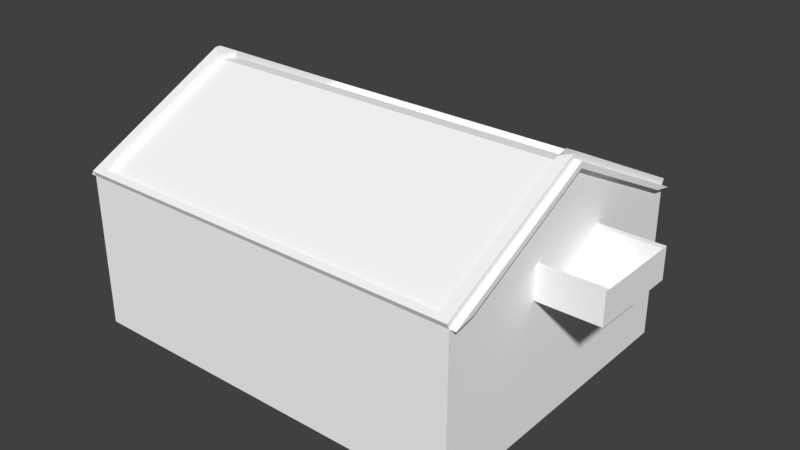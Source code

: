 # Source: alt_Kronau9blend.blend  (saved by Blender 2.79.7; exported with 4.5.12 LTS)
import bpy
from mathutils import Matrix  # noqa: F401  (used for matrix-valued properties, if any)

bpy.ops.wm.read_factory_settings(use_empty=True)
scene = bpy.context.scene
scene.name = 'Scene'

# ---- collections
col_collection_1 = bpy.data.collections.new('Collection 1'); scene.collection.children.link(col_collection_1)

# ---- materials (node trees are filled in below, after node groups)
mat_material = bpy.data.materials.new('Material')
mat_material.alpha_threshold = 0.0
mat_material.use_transparent_shadow = False
mat_material.preview_render_type = 'FLAT'
mat_material.diffuse_color = (1.0, 1.0, 1.0, 1.0)
mat_material.roughness = 0.5
mat_material.line_color = (0.0, 0.0, 0.0, 1.0)

# ---- material node trees

# ---- world
world_world = bpy.data.worlds.new('World'); scene.world = world_world
world_world.color = (0.05088, 0.05088, 0.05088)
world_world.use_sun_shadow = False
world_world.sun_shadow_jitter_overblur = 0.0

# ---- meshes
me_cube = bpy.data.meshes.new('Cube')
me_cube.from_pydata([(6.5, 5.0, -2.5), (6.5, -5.0, -2.5), (-6.5, -5.0, -2.5), (-6.5, 5.0, -2.5), (6.5, 4.352, 2.634), (-6.5, -4.393, 2.626), (-6.5, 4.393, 2.626), (6.5, -2.98e-07, -2.5), (-6.5, 1.49e-06, -2.5), (-6.5, 8.941e-07, 4.822), (6.5, -2.682e-06, 2.5), (6.021, 4.74, 2.63), (6.5, -4.352, 2.634), (6.5, -2.682e-06, 4.81), (6.7, -5.0, 2.5), (6.7, 5.0, 2.5), (6.7, -2.892e-06, 5.0), (6.7, -4.352, 2.634), (6.7, 4.352, 2.634), (6.7, -2.892e-06, 4.81), (-6.5, 8.941e-07, 2.5), (-6.021, 4.74, 2.63), (-6.155, -4.812, 2.594), (-6.7, 5.0, 2.5), (-6.7, -5.0, 2.5), (-6.7, 9.248e-07, 5.0), (-6.7, 4.393, 2.626), (-6.7, -4.393, 2.626), (-6.7, 9.248e-07, 4.822), (6.5, -5.0, 2.5), (6.021, 0.2604, 4.87), (-6.021, 0.2604, 4.87), (6.5, 5.0, 2.5), (-6.5, 5.0, 2.5), (-6.5, -5.0, 2.5), (-6.5, 8.941e-07, 5.0), (6.155, -4.812, 2.594), (-6.155, -0.1875, 4.906), (6.155, -0.1875, 4.906), (6.5, -2.682e-06, 5.0), (6.155, -4.902, 2.773), (6.5, -5.089, 2.679), (-6.5, -5.089, 2.679), (-6.5, -0.08944, 5.179), (6.5, -0.08945, 5.179), (-6.155, -4.902, 2.773), (-6.155, -0.2769, 5.085), (6.155, -0.277, 5.085), (6.5, 5.089, 2.679), (-6.5, 5.089, 2.679), (-6.5, 0.08944, 5.179), (6.5, 0.08944, 5.179), (6.021, 4.829, 2.809), (-6.021, 4.829, 2.809), (-6.021, 0.3498, 5.049), (6.021, 0.3498, 5.049), (6.482, -1.5, 1.641), (6.482, -1.5, 2.641), (6.482, 1.5, 1.641), (6.482, 1.5, 2.641), (8.482, -1.5, 1.641), (8.482, -1.5, 2.641), (8.482, 1.5, 1.641), (8.482, 1.5, 2.641), (6.482, -1.324, 2.641), (6.482, 1.324, 2.641), (8.482, -1.324, 1.641), (8.482, -1.147, 1.641), (8.482, -0.9706, 1.641), (8.482, -0.7941, 1.641), (8.482, -0.6176, 1.641), (8.482, -0.4412, 1.641), (8.482, -0.2647, 1.641), (8.482, -0.08824, 1.641), (8.482, 0.08824, 1.641), (8.482, 0.2647, 1.641), (8.482, 0.4412, 1.641), (8.482, 0.6176, 1.641), (8.482, 0.7941, 1.641), (8.482, 0.9706, 1.641), (8.482, 1.147, 1.641), (8.482, 1.324, 1.641), (8.482, 1.324, 2.641), (8.482, 1.147, 2.641), (8.482, 0.9706, 2.641), (8.482, 0.7941, 2.641), (8.482, 0.6176, 2.641), (8.482, 0.4412, 2.641), (8.482, 0.2647, 2.641), (8.482, 0.08824, 2.641), (8.482, -0.08824, 2.641), (8.482, -0.2647, 2.641), (8.482, -0.4412, 2.641), (8.482, -0.6176, 2.641), (8.482, -0.7941, 2.641), (8.482, -0.9706, 2.641), (8.482, -1.147, 2.641), (8.482, -1.324, 2.641)], [(81, 62), (60, 66), (66, 67), (67, 68), (68, 69), (69, 70), (70, 71), (71, 72), (72, 73), (73, 74), (74, 75), (75, 76), (76, 77), (77, 78), (78, 79), (79, 80), (80, 81), (82, 83), (83, 84), (84, 85), (85, 86), (86, 87), (87, 88), (88, 89), (89, 90), (90, 91), (91, 92), (92, 93), (93, 94), (94, 95), (95, 96), (96, 97)], [(11, 21, 31, 30), (1, 29, 34, 2), (0, 32, 10, 29, 1, 7), (32, 0, 3, 33), (36, 38, 37, 22), (2, 34, 20, 33, 3, 8), (19, 18, 15, 16, 14, 17), (12, 13, 19, 17), (29, 12, 17, 14), (32, 39, 16, 15), (39, 29, 14, 16), (13, 4, 18, 19), (4, 32, 15, 18), (35, 33, 23, 25), (9, 5, 27, 28), (26, 28, 27, 24, 25, 23), (6, 9, 28, 26), (33, 6, 26, 23), (34, 35, 25, 24), (35, 34, 42, 43), (31, 21, 53, 54), (33, 35, 50, 49), (38, 36, 40, 47), (22, 37, 46, 45), (36, 29, 41, 40), (47, 40, 41, 44), (40, 45, 42, 41), (45, 46, 43, 42), (38, 39, 44, 47), (29, 39, 44, 41), (36, 22, 45, 40), (34, 29, 41, 42), (53, 52, 48, 49), (52, 55, 51, 48), (54, 53, 49, 50), (32, 33, 49, 48), (39, 32, 48, 51), (11, 30, 55, 52), (21, 11, 52, 53), (27, 5, 34, 24), (33, 20, 34, 5, 9, 6), (58, 59, 63, 62), (62, 60, 56, 58), (60, 61, 57, 56), (97, 64, 57, 61), (63, 59, 65, 82), (62, 63, 61, 60), (56, 64, 97, 60), (58, 65, 82, 62), (10, 32, 4, 13, 12, 29), (44, 39, 51), (51, 55, 47, 44), (30, 31, 37, 38), (35, 43, 50), (43, 46, 54, 50), (54, 46, 37, 31), (38, 47, 55, 30)])
_uv = me_cube.uv_layers.new(name='UVMap')
_uv.uv.foreach_set('vector', [0.1749, 0.7839, 0.0922, 0.8252, 0.02779, 0.8313, 0.09993, 0.7869, 0.4755, 0.002643, 0.4844, 0.4487, 0.9162, 0.4372, 0.9917, 0.003449, 1.0, 0.4455, 0.9914, 0.8526, 0.7589, 0.8714, 0.4793, 0.895, 0.4503, 0.4661, 0.7217, 0.4595, 0.6159, 0.3531, 0.6159, 0.2004, 0.7686, 0.2004, 0.7686, 0.3531, 0.07518, 0.825, 0.07585, 0.779, 0.1205, 0.7801, 0.1226, 0.8264, 0.4558, 0.003375, 0.4328, 0.3731, 0.1696, 0.3818, 0.003102, 0.3811, 0.002167, -2.179e-05, 0.1868, 0.003669, 0.132, 0.8184, 0.1531, 0.7912, 0.1602, 0.7869, 0.132, 0.8209, 0.1247, 0.7976, 0.1253, 0.7981, 0.1256, 0.7982, 0.1323, 0.8175, 0.132, 0.8184, 0.1253, 0.7981, 0.1175, 0.8186, 0.1171, 0.8182, 0.117, 0.8181, 0.1174, 0.8185, 0.1581, 0.7882, 0.1323, 0.8199, 0.132, 0.8209, 0.1602, 0.7869, 0.1323, 0.8199, 0.1251, 0.7976, 0.1247, 0.7976, 0.132, 0.8209, 0.1323, 0.8175, 0.1518, 0.792, 0.1531, 0.7912, 0.132, 0.8184, 0.1105, 0.8087, 0.1099, 0.8077, 0.1098, 0.8077, 0.1104, 0.8087, 0.1574, 0.8206, 0.1441, 0.7929, 0.1435, 0.7939, 0.1571, 0.8223, 0.1574, 0.8189, 0.1706, 0.8019, 0.1706, 0.8033, 0.1571, 0.8206, 0.145, 0.7955, 0.1571, 0.8206, 0.1706, 0.8033, 0.1727, 0.8025, 0.1571, 0.8223, 0.1435, 0.7939, 0.1456, 0.7945, 0.1574, 0.8189, 0.1571, 0.8206, 0.145, 0.7955, 0.1441, 0.7929, 0.1456, 0.7945, 0.145, 0.7955, 0.1435, 0.7939, 0.1726, 0.8011, 0.1574, 0.8206, 0.1571, 0.8223, 0.1727, 0.8025, 0.1574, 0.8206, 0.1726, 0.8011, 0.1729, 0.8031, 0.1577, 0.8223, 0.1708, 0.8115, 0.1822, 0.7909, 0.1827, 0.7916, 0.1711, 0.8126, 0.1441, 0.7929, 0.1574, 0.8206, 0.1572, 0.8221, 0.144, 0.7945, 0.1135, 0.8148, 0.1176, 0.8187, 0.1176, 0.8188, 0.1135, 0.8149, 0.1594, 0.8066, 0.1696, 0.8132, 0.1693, 0.8145, 0.1591, 0.8076, 0.0, 0.0, 0.0, 0.0, 0.0, 0.0, 0.0, 0.0, 0.132, 0.8186, 0.1256, 0.799, 0.1249, 0.7985, 0.1321, 0.8219, 0.05037, 0.8023, 0.1685, 0.7994, 0.1464, 0.8017, 0.0503, 0.8022, 0.1721, 0.8016, 0.1587, 0.8188, 0.1577, 0.8223, 0.1729, 0.8031, 0.0, 0.0, 0.0, 0.0, 0.0, 0.0, 0.0, 0.0, 0.1251, 0.7976, 0.1323, 0.8199, 0.1321, 0.8219, 0.1249, 0.7985, 0.1176, 0.8187, 0.1361, 0.8316, 0.1365, 0.8321, 0.1176, 0.8188, 0.1369, 0.8322, 0.1175, 0.8186, 0.1175, 0.8187, 0.1373, 0.8328, 0.1516, 0.8115, 0.1101, 0.8078, 0.1096, 0.8074, 0.1616, 0.8101, 0.154, 0.7951, 0.1339, 0.8192, 0.1326, 0.8225, 0.1604, 0.7909, 0.1572, 0.8168, 0.1459, 0.7935, 0.144, 0.7945, 0.1572, 0.8221, 0.1099, 0.8077, 0.1556, 0.8114, 0.1616, 0.8101, 0.1096, 0.8074, 0.1323, 0.8199, 0.1581, 0.7882, 0.1604, 0.7909, 0.1326, 0.8225, 0.1104, 0.8081, 0.1132, 0.8142, 0.113, 0.8141, 0.1101, 0.8078, 0.1478, 0.8125, 0.1104, 0.8081, 0.1101, 0.8078, 0.1516, 0.8115, 0.1706, 0.8033, 0.1706, 0.8019, 0.1726, 0.8011, 0.1727, 0.8025, 0.01876, 0.1981, 0.2082, 0.202, 0.3616, 0.1981, 0.3074, 0.3574, 0.1628, 0.5834, 0.0153, 0.3615, 0.009955, 0.979, 0.1908, 0.9824, 0.1621, 0.8569, 0.01072, 0.8498, 0.1891, 0.7796, 0.01283, 0.7895, 0.03129, 0.833, 0.1842, 0.8342, 0.19, 0.99, 0.1888, 0.8901, 0.00622, 0.8815, 0.00745, 0.9802, 0.04975, 0.902, 0.0136, 0.902, 0.0136, 0.9061, 0.04975, 0.9061, 0.1202, 0.9061, 0.1564, 0.9061, 0.1564, 0.902, 0.1202, 0.902, 0.2014, 0.9876, 0.1941, 0.8508, 0.004222, 0.8557, 0.08789, 0.9863, 0.0136, 0.8548, 0.0136, 0.902, 0.04975, 0.902, 0.04975, 0.8548, 0.1564, 0.8548, 0.1564, 0.902, 0.1202, 0.902, 0.1202, 0.8548, 0.7589, 0.8714, 0.9914, 0.8526, 0.8831, 0.9049, 0.7535, 0.9309, 0.6987, 0.9417, 0.4793, 0.895, 0.1321, 0.8219, 0.1323, 0.8199, 0.1326, 0.8225, 0.1326, 0.8225, 0.1339, 0.8192, 0.132, 0.8186, 0.1321, 0.8219, 0.09993, 0.7869, 0.02779, 0.8313, 0.1205, 0.7801, 0.07585, 0.779, 0.1574, 0.8206, 0.1577, 0.8223, 0.1572, 0.8221, 0.1577, 0.8223, 0.1587, 0.8188, 0.1572, 0.8168, 0.1572, 0.8221, 0.1883, 0.8244, 0.1476, 0.8289, 0.1509, 0.7964, 0.1799, 0.7883, 0.1175, 0.8172, 0.1179, 0.8277, 0.1047, 0.8289, 0.1081, 0.8157])
me_cube.materials.append(mat_material)
me_cube.use_remesh_preserve_volume = False
me_cube.use_remesh_preserve_attributes = False
me_cube.use_mirror_vertex_groups = False
me_cube.update()

# ---- objects
ob_1_1200_geb = bpy.data.objects.new('1_1200_Geb', me_cube)

# ---- transforms, parenting, visibility, modifiers, constraints
ob_1_1200_geb.location = (0.0, 0.0, 2.5)
ob_1_1200_geb.lock_rotations_4d = False
ob_1_1200_geb.empty_display_type = 'ARROWS'
ob_1_1200_geb.lineart.crease_threshold = 0.0

# ---- collection membership
col_collection_1.objects.link(ob_1_1200_geb)

# ---- scene / render settings (as saved in the file)
scene.frame_start = 1; scene.frame_end = 250; scene.frame_set(1)
scene.render.engine = 'BLENDER_EEVEE_NEXT'
scene.render.resolution_percentage = 50
scene.render.dither_intensity = 0.0
scene.cycles.use_denoising = False
scene.cycles.samples = 128
scene.cycles.sampling_pattern = 'TABULATED_SOBOL'
scene.cycles.use_adaptive_sampling = False
scene.cycles.use_light_tree = False
scene.view_settings.view_transform = 'Standard'
bpy.context.view_layer.update()

# ---- added for rendering (the .blend has no active camera and no usable light): camera, sun
cam_auto = bpy.data.cameras.new('AutoCamera')
cam_auto.lens = 50.0
cam_auto.sensor_width = 36.0
cam_auto.clip_end = 1000.0
ob_auto_camera = bpy.data.objects.new('AutoCamera', cam_auto)
scene.collection.objects.link(ob_auto_camera)
ob_auto_camera.location = (19.2346, -22.0123, 18.5143)
ob_auto_camera.rotation_euler = (1.09748, -7.21219e-08, 0.694738)
scene.camera = ob_auto_camera
light_auto_sun = bpy.data.lights.new('AutoSun', 'SUN')
light_auto_sun.energy = 3.0
light_auto_sun.angle = 0.0523599
ob_auto_sun = bpy.data.objects.new('AutoSun', light_auto_sun)
scene.collection.objects.link(ob_auto_sun)
ob_auto_sun.rotation_euler = (0.872665, 0.174533, 0.523599)
bpy.context.view_layer.update()
